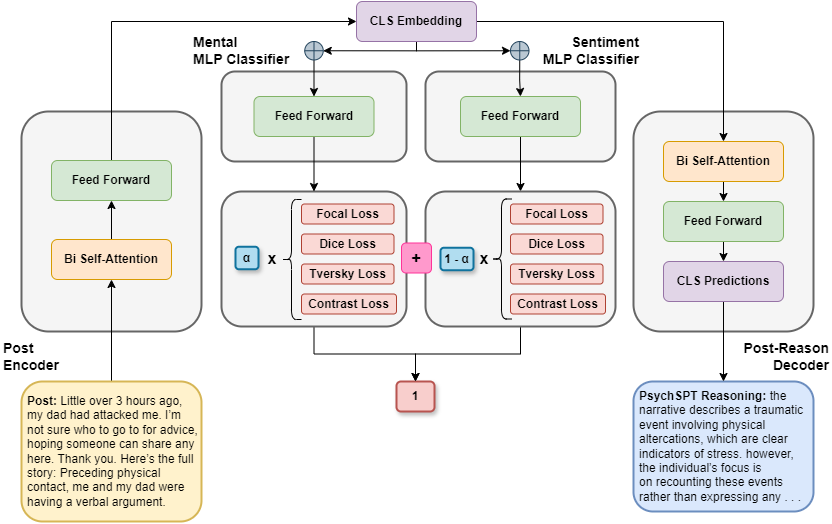

The diagram above was exported from draw.io. Its source (the exported page's mxGraphModel, read from the mxfile embedded in the PNG):
<mxGraphModel dx="1195" dy="615" grid="1" gridSize="10" guides="1" tooltips="1" connect="1" arrows="1" fold="1" page="1" pageScale="1" pageWidth="850" pageHeight="1100" math="0" shadow="0">
  <root>
    <mxCell id="0" />
    <mxCell id="1" parent="0" />
    <mxCell id="2" value="&lt;b&gt;PsychSPT Reasoning:&lt;/b&gt;&amp;nbsp;&lt;span style=&quot;background-color: initial;&quot;&gt;the narrative describes a traumatic event involving physical altercations,&amp;nbsp;&lt;/span&gt;&lt;span style=&quot;background-color: initial;&quot;&gt;which are clear indicators of stress. however, the individual’s focus is on&amp;nbsp;&lt;/span&gt;&lt;span style=&quot;background-color: initial;&quot;&gt;recounting these events rather than expressing any . . .&lt;/span&gt;" style="rounded=1;align=left;collapsible=0;glass=0;shadow=0;strokeWidth=2;fillColor=#dae8fc;strokeColor=#6c8ebf;whiteSpace=wrap;html=1;spacingTop=0;spacingLeft=4;" vertex="1" parent="1">
      <mxGeometry x="642" y="400" width="180" height="130" as="geometry">
        <mxRectangle x="70" y="190" width="1310" height="30" as="alternateBounds" />
      </mxGeometry>
    </mxCell>
    <mxCell id="3" value="&lt;b&gt;1&lt;/b&gt;" style="rounded=1;align=center;collapsible=0;glass=0;shadow=1;strokeWidth=2;fillColor=#f8cecc;strokeColor=#b85450;whiteSpace=wrap;html=1;" vertex="1" parent="1">
      <mxGeometry x="405" y="400" width="38" height="30" as="geometry">
        <mxRectangle x="70" y="190" width="1310" height="30" as="alternateBounds" />
      </mxGeometry>
    </mxCell>
    <mxCell id="4" value="" style="rounded=1;whiteSpace=wrap;html=1;fillColor=#f5f5f5;fontColor=#333333;strokeColor=#666666;strokeWidth=2;" vertex="1" parent="1">
      <mxGeometry x="30" y="130" width="180" height="220" as="geometry" />
    </mxCell>
    <mxCell id="5" value="" style="rounded=1;whiteSpace=wrap;html=1;fillColor=#f5f5f5;fontColor=#333333;strokeColor=#666666;strokeWidth=2;" vertex="1" parent="1">
      <mxGeometry x="642" y="130" width="180" height="220" as="geometry" />
    </mxCell>
    <mxCell id="6" value="Post&amp;nbsp;&lt;div&gt;Encoder&lt;/div&gt;" style="text;strokeColor=none;align=left;fillColor=none;html=1;verticalAlign=middle;whiteSpace=wrap;rounded=0;fontStyle=1;fontSize=14;" vertex="1" parent="1">
      <mxGeometry x="10" y="360" width="100" height="30" as="geometry" />
    </mxCell>
    <mxCell id="7" value="Mental&amp;nbsp;&lt;div&gt;MLP Classifier&lt;/div&gt;" style="text;strokeColor=none;align=left;fillColor=none;html=1;verticalAlign=middle;whiteSpace=wrap;rounded=0;fontStyle=1;fontSize=14;" vertex="1" parent="1">
      <mxGeometry x="200" y="54.25" width="110" height="30" as="geometry" />
    </mxCell>
    <mxCell id="8" value="Post-Reason Decoder" style="text;strokeColor=none;align=right;fillColor=none;html=1;verticalAlign=middle;whiteSpace=wrap;rounded=0;fontStyle=1;fontSize=14;" vertex="1" parent="1">
      <mxGeometry x="710" y="360" width="130" height="30" as="geometry" />
    </mxCell>
    <mxCell id="9" style="edgeStyle=orthogonalEdgeStyle;rounded=0;orthogonalLoop=1;jettySize=auto;html=1;exitX=0.5;exitY=0;exitDx=0;exitDy=0;entryX=0.5;entryY=1;entryDx=0;entryDy=0;" edge="1" source="10" target="12" parent="1">
      <mxGeometry relative="1" as="geometry" />
    </mxCell>
    <mxCell id="10" value="&lt;b&gt;Bi Self-Attention&lt;/b&gt;" style="rounded=1;whiteSpace=wrap;html=1;fillColor=#ffe6cc;strokeColor=#d79b00;" vertex="1" parent="1">
      <mxGeometry x="60" y="258" width="120" height="40" as="geometry" />
    </mxCell>
    <mxCell id="11" style="edgeStyle=orthogonalEdgeStyle;rounded=0;orthogonalLoop=1;jettySize=auto;html=1;exitX=0.5;exitY=0;exitDx=0;exitDy=0;entryX=0;entryY=0.5;entryDx=0;entryDy=0;" edge="1" source="12" target="48" parent="1">
      <mxGeometry relative="1" as="geometry" />
    </mxCell>
    <mxCell id="12" value="&lt;b&gt;Feed Forward&lt;/b&gt;" style="rounded=1;whiteSpace=wrap;html=1;fillColor=#d5e8d4;strokeColor=#82b366;" vertex="1" parent="1">
      <mxGeometry x="60" y="179" width="120" height="40" as="geometry" />
    </mxCell>
    <mxCell id="13" style="edgeStyle=orthogonalEdgeStyle;rounded=0;orthogonalLoop=1;jettySize=auto;html=1;exitX=0.5;exitY=1;exitDx=0;exitDy=0;entryX=0.5;entryY=0;entryDx=0;entryDy=0;" edge="1" source="14" target="16" parent="1">
      <mxGeometry relative="1" as="geometry" />
    </mxCell>
    <mxCell id="14" value="&lt;b&gt;Bi Self-Attention&lt;/b&gt;" style="rounded=1;whiteSpace=wrap;html=1;fillColor=#ffe6cc;strokeColor=#d79b00;" vertex="1" parent="1">
      <mxGeometry x="672" y="160" width="120" height="40" as="geometry" />
    </mxCell>
    <mxCell id="15" style="edgeStyle=orthogonalEdgeStyle;rounded=0;orthogonalLoop=1;jettySize=auto;html=1;exitX=0.5;exitY=1;exitDx=0;exitDy=0;entryX=0.5;entryY=0;entryDx=0;entryDy=0;" edge="1" source="16" target="18" parent="1">
      <mxGeometry relative="1" as="geometry" />
    </mxCell>
    <mxCell id="16" value="&lt;b&gt;Feed Forward&lt;/b&gt;" style="rounded=1;whiteSpace=wrap;html=1;fillColor=#d5e8d4;strokeColor=#82b366;" vertex="1" parent="1">
      <mxGeometry x="672" y="220" width="120" height="40" as="geometry" />
    </mxCell>
    <mxCell id="17" style="edgeStyle=orthogonalEdgeStyle;rounded=0;orthogonalLoop=1;jettySize=auto;html=1;exitX=0.5;exitY=1;exitDx=0;exitDy=0;entryX=0.5;entryY=0;entryDx=0;entryDy=0;" edge="1" source="18" target="2" parent="1">
      <mxGeometry relative="1" as="geometry" />
    </mxCell>
    <mxCell id="18" value="&lt;b&gt;CLS Predictions&lt;/b&gt;" style="rounded=1;whiteSpace=wrap;html=1;fillColor=#e1d5e7;strokeColor=#9673a6;" vertex="1" parent="1">
      <mxGeometry x="672" y="280" width="120" height="40" as="geometry" />
    </mxCell>
    <mxCell id="19" value="" style="rounded=1;whiteSpace=wrap;html=1;fillColor=#f5f5f5;fontColor=#333333;strokeColor=#666666;strokeWidth=2;" vertex="1" parent="1">
      <mxGeometry x="434" y="90" width="190" height="90" as="geometry" />
    </mxCell>
    <mxCell id="20" style="edgeStyle=orthogonalEdgeStyle;rounded=0;orthogonalLoop=1;jettySize=auto;html=1;exitX=0.5;exitY=1;exitDx=0;exitDy=0;entryX=0.5;entryY=0;entryDx=0;entryDy=0;" edge="1" source="21" target="30" parent="1">
      <mxGeometry relative="1" as="geometry" />
    </mxCell>
    <mxCell id="21" value="&lt;b&gt;Feed Forward&lt;/b&gt;" style="rounded=1;whiteSpace=wrap;html=1;fillColor=#d5e8d4;strokeColor=#82b366;" vertex="1" parent="1">
      <mxGeometry x="469" y="115" width="120" height="40" as="geometry" />
    </mxCell>
    <mxCell id="22" value="Sentiment MLP Classifier" style="text;strokeColor=none;align=right;fillColor=none;html=1;verticalAlign=middle;whiteSpace=wrap;rounded=0;fontStyle=1;fontSize=14;" vertex="1" parent="1">
      <mxGeometry x="550" y="54.25" width="100" height="30" as="geometry" />
    </mxCell>
    <mxCell id="23" style="edgeStyle=orthogonalEdgeStyle;rounded=0;orthogonalLoop=1;jettySize=auto;html=1;exitX=0.5;exitY=1;exitDx=0;exitDy=0;entryX=0.5;entryY=0;entryDx=0;entryDy=0;" edge="1" source="24" target="3" parent="1">
      <mxGeometry relative="1" as="geometry" />
    </mxCell>
    <mxCell id="24" value="" style="rounded=1;whiteSpace=wrap;html=1;fillColor=#f5f5f5;fontColor=#333333;strokeColor=#666666;strokeWidth=2;" vertex="1" parent="1">
      <mxGeometry x="230" y="210" width="185" height="135" as="geometry" />
    </mxCell>
    <mxCell id="25" value="&lt;b&gt;Focal Loss&lt;/b&gt;" style="rounded=1;whiteSpace=wrap;html=1;fillColor=#fad9d5;strokeColor=#ae4132;" vertex="1" parent="1">
      <mxGeometry x="310" y="222.5" width="92.5" height="20" as="geometry" />
    </mxCell>
    <mxCell id="26" value="&lt;b&gt;Dice Loss&lt;/b&gt;" style="rounded=1;whiteSpace=wrap;html=1;fillColor=#fad9d5;strokeColor=#ae4132;" vertex="1" parent="1">
      <mxGeometry x="310" y="252.5" width="92.5" height="20" as="geometry" />
    </mxCell>
    <mxCell id="27" value="&lt;b&gt;Tversky Loss&lt;/b&gt;" style="rounded=1;whiteSpace=wrap;html=1;fillColor=#fad9d5;strokeColor=#ae4132;" vertex="1" parent="1">
      <mxGeometry x="310" y="282.5" width="92.5" height="20" as="geometry" />
    </mxCell>
    <mxCell id="28" value="&lt;b&gt;Contrast Loss&lt;/b&gt;" style="rounded=1;whiteSpace=wrap;html=1;fillColor=#fad9d5;strokeColor=#ae4132;" vertex="1" parent="1">
      <mxGeometry x="310" y="312.5" width="95" height="20" as="geometry" />
    </mxCell>
    <mxCell id="29" style="edgeStyle=orthogonalEdgeStyle;rounded=0;orthogonalLoop=1;jettySize=auto;html=1;exitX=0.5;exitY=1;exitDx=0;exitDy=0;" edge="1" source="30" target="3" parent="1">
      <mxGeometry relative="1" as="geometry" />
    </mxCell>
    <mxCell id="30" value="" style="rounded=1;whiteSpace=wrap;html=1;fillColor=#f5f5f5;fontColor=#333333;strokeColor=#666666;strokeWidth=2;" vertex="1" parent="1">
      <mxGeometry x="434" y="210" width="190" height="135" as="geometry" />
    </mxCell>
    <mxCell id="31" value="&lt;b&gt;Focal Loss&lt;/b&gt;" style="rounded=1;whiteSpace=wrap;html=1;fillColor=#fad9d5;strokeColor=#ae4132;" vertex="1" parent="1">
      <mxGeometry x="519" y="222.5" width="92.5" height="20" as="geometry" />
    </mxCell>
    <mxCell id="32" value="&lt;b&gt;Dice Loss&lt;/b&gt;" style="rounded=1;whiteSpace=wrap;html=1;fillColor=#fad9d5;strokeColor=#ae4132;" vertex="1" parent="1">
      <mxGeometry x="519" y="252.5" width="92.5" height="20" as="geometry" />
    </mxCell>
    <mxCell id="33" value="&lt;b&gt;Tversky Loss&lt;/b&gt;" style="rounded=1;whiteSpace=wrap;html=1;fillColor=#fad9d5;strokeColor=#ae4132;" vertex="1" parent="1">
      <mxGeometry x="519" y="282.5" width="92.5" height="20" as="geometry" />
    </mxCell>
    <mxCell id="34" value="&lt;b&gt;Contrast Loss&lt;/b&gt;" style="rounded=1;whiteSpace=wrap;html=1;fillColor=#fad9d5;strokeColor=#ae4132;" vertex="1" parent="1">
      <mxGeometry x="519" y="312.5" width="95" height="20" as="geometry" />
    </mxCell>
    <mxCell id="35" value="&lt;b&gt;α&lt;/b&gt;" style="rounded=1;align=center;collapsible=0;glass=0;shadow=1;strokeWidth=2;fillColor=#b1ddf0;strokeColor=#10739e;whiteSpace=wrap;html=1;" vertex="1" parent="1">
      <mxGeometry x="244" y="265.25" width="23" height="22.5" as="geometry">
        <mxRectangle x="70" y="190" width="1310" height="30" as="alternateBounds" />
      </mxGeometry>
    </mxCell>
    <mxCell id="36" value="&lt;b&gt;1 - α&lt;/b&gt;" style="rounded=1;align=center;collapsible=0;glass=0;shadow=1;strokeWidth=2;fillColor=#b1ddf0;strokeColor=#10739e;whiteSpace=wrap;html=1;" vertex="1" parent="1">
      <mxGeometry x="449" y="266.25" width="33" height="22.5" as="geometry">
        <mxRectangle x="70" y="190" width="1310" height="30" as="alternateBounds" />
      </mxGeometry>
    </mxCell>
    <mxCell id="37" value="x" style="text;strokeColor=none;align=center;fillColor=none;html=1;verticalAlign=middle;whiteSpace=wrap;rounded=0;fontStyle=1;fontSize=16;" vertex="1" parent="1">
      <mxGeometry x="478" y="261.5" width="30" height="30" as="geometry" />
    </mxCell>
    <mxCell id="38" value="x" style="text;strokeColor=none;align=center;fillColor=none;html=1;verticalAlign=middle;whiteSpace=wrap;rounded=0;fontStyle=1;fontSize=16;" vertex="1" parent="1">
      <mxGeometry x="266" y="261.5" width="30" height="30" as="geometry" />
    </mxCell>
    <mxCell id="39" value="" style="rounded=1;whiteSpace=wrap;html=1;fillColor=#f5f5f5;fontColor=#333333;strokeColor=#666666;strokeWidth=2;" vertex="1" parent="1">
      <mxGeometry x="230" y="90" width="185" height="90" as="geometry" />
    </mxCell>
    <mxCell id="40" style="edgeStyle=orthogonalEdgeStyle;rounded=0;orthogonalLoop=1;jettySize=auto;html=1;exitX=0.5;exitY=1;exitDx=0;exitDy=0;entryX=0.5;entryY=0;entryDx=0;entryDy=0;" edge="1" source="41" target="24" parent="1">
      <mxGeometry relative="1" as="geometry" />
    </mxCell>
    <mxCell id="41" value="&lt;b&gt;Feed Forward&lt;/b&gt;" style="rounded=1;whiteSpace=wrap;html=1;fillColor=#d5e8d4;strokeColor=#82b366;" vertex="1" parent="1">
      <mxGeometry x="262.5" y="115" width="120" height="40" as="geometry" />
    </mxCell>
    <mxCell id="42" value="+" style="text;strokeColor=#FF3399;align=center;fillColor=#FF99CC;html=1;verticalAlign=middle;whiteSpace=wrap;rounded=1;fontStyle=1;fontSize=16;" vertex="1" parent="1">
      <mxGeometry x="410" y="261.5" width="30" height="30" as="geometry" />
    </mxCell>
    <mxCell id="43" value="" style="shape=curlyBracket;whiteSpace=wrap;html=1;rounded=1;labelPosition=left;verticalLabelPosition=middle;align=right;verticalAlign=middle;" vertex="1" parent="1">
      <mxGeometry x="290" y="218" width="20" height="120" as="geometry" />
    </mxCell>
    <mxCell id="44" value="" style="shape=curlyBracket;whiteSpace=wrap;html=1;rounded=1;labelPosition=left;verticalLabelPosition=middle;align=right;verticalAlign=middle;" vertex="1" parent="1">
      <mxGeometry x="500" y="217.5" width="20" height="120" as="geometry" />
    </mxCell>
    <mxCell id="45" style="edgeStyle=orthogonalEdgeStyle;rounded=0;orthogonalLoop=1;jettySize=auto;html=1;exitX=1;exitY=0.5;exitDx=0;exitDy=0;entryX=0.5;entryY=0;entryDx=0;entryDy=0;" edge="1" source="48" target="14" parent="1">
      <mxGeometry relative="1" as="geometry" />
    </mxCell>
    <mxCell id="46" style="edgeStyle=orthogonalEdgeStyle;rounded=0;orthogonalLoop=1;jettySize=auto;html=1;exitX=0.5;exitY=1;exitDx=0;exitDy=0;entryX=1;entryY=0.5;entryDx=0;entryDy=0;" edge="1" source="48" target="50" parent="1">
      <mxGeometry relative="1" as="geometry">
        <Array as="points">
          <mxPoint x="425" y="69" />
        </Array>
      </mxGeometry>
    </mxCell>
    <mxCell id="47" style="edgeStyle=orthogonalEdgeStyle;rounded=0;orthogonalLoop=1;jettySize=auto;html=1;exitX=0.5;exitY=1;exitDx=0;exitDy=0;entryX=0;entryY=0.5;entryDx=0;entryDy=0;" edge="1" source="48" target="52" parent="1">
      <mxGeometry relative="1" as="geometry">
        <Array as="points">
          <mxPoint x="425" y="69" />
        </Array>
      </mxGeometry>
    </mxCell>
    <mxCell id="48" value="&lt;b&gt;CLS Embedding&lt;/b&gt;" style="rounded=1;whiteSpace=wrap;html=1;fillColor=#e1d5e7;strokeColor=#9673a6;" vertex="1" parent="1">
      <mxGeometry x="365" y="20" width="120" height="40" as="geometry" />
    </mxCell>
    <mxCell id="49" style="edgeStyle=orthogonalEdgeStyle;rounded=0;orthogonalLoop=1;jettySize=auto;html=1;exitX=0.5;exitY=1;exitDx=0;exitDy=0;entryX=0.5;entryY=0;entryDx=0;entryDy=0;" edge="1" source="50" target="41" parent="1">
      <mxGeometry relative="1" as="geometry" />
    </mxCell>
    <mxCell id="50" value="" style="shape=orEllipse;whiteSpace=wrap;html=1;backgroundOutline=1;fillColor=#bac8d3;strokeColor=#23445d;strokeWidth=1;perimeter=ellipsePerimeter;" vertex="1" parent="1">
      <mxGeometry x="313.25" y="60" width="18.5" height="18.5" as="geometry" />
    </mxCell>
    <mxCell id="51" style="edgeStyle=orthogonalEdgeStyle;rounded=0;orthogonalLoop=1;jettySize=auto;html=1;exitX=0.5;exitY=1;exitDx=0;exitDy=0;" edge="1" source="52" target="21" parent="1">
      <mxGeometry relative="1" as="geometry" />
    </mxCell>
    <mxCell id="52" value="" style="shape=orEllipse;whiteSpace=wrap;html=1;backgroundOutline=1;fillColor=#bac8d3;strokeColor=#23445d;strokeWidth=1;perimeter=ellipsePerimeter;" vertex="1" parent="1">
      <mxGeometry x="519" y="60" width="18.5" height="18.5" as="geometry" />
    </mxCell>
    <mxCell id="53" style="edgeStyle=orthogonalEdgeStyle;rounded=0;orthogonalLoop=1;jettySize=auto;html=1;exitX=0.5;exitY=0;exitDx=0;exitDy=0;entryX=0.5;entryY=1;entryDx=0;entryDy=0;" edge="1" source="54" target="10" parent="1">
      <mxGeometry relative="1" as="geometry" />
    </mxCell>
    <mxCell id="54" value="&lt;b&gt;Post:&lt;/b&gt;&amp;nbsp;Little over 3 hours ago, my dad had attacked me. I’m not sure who to go to&amp;nbsp;for advice, hoping someone can share any here. Thank you. Here’s the full story:&amp;nbsp;Preceding physical contact, me and my dad were having a verbal argument.&amp;nbsp;" style="rounded=1;align=left;collapsible=0;glass=0;shadow=0;strokeWidth=2;fillColor=#fff2cc;strokeColor=#d6b656;whiteSpace=wrap;html=1;spacingLeft=4;textShadow=0;" vertex="1" parent="1">
      <mxGeometry x="30" y="400" width="180" height="140" as="geometry">
        <mxRectangle x="70" y="190" width="1310" height="30" as="alternateBounds" />
      </mxGeometry>
    </mxCell>
  </root>
</mxGraphModel>